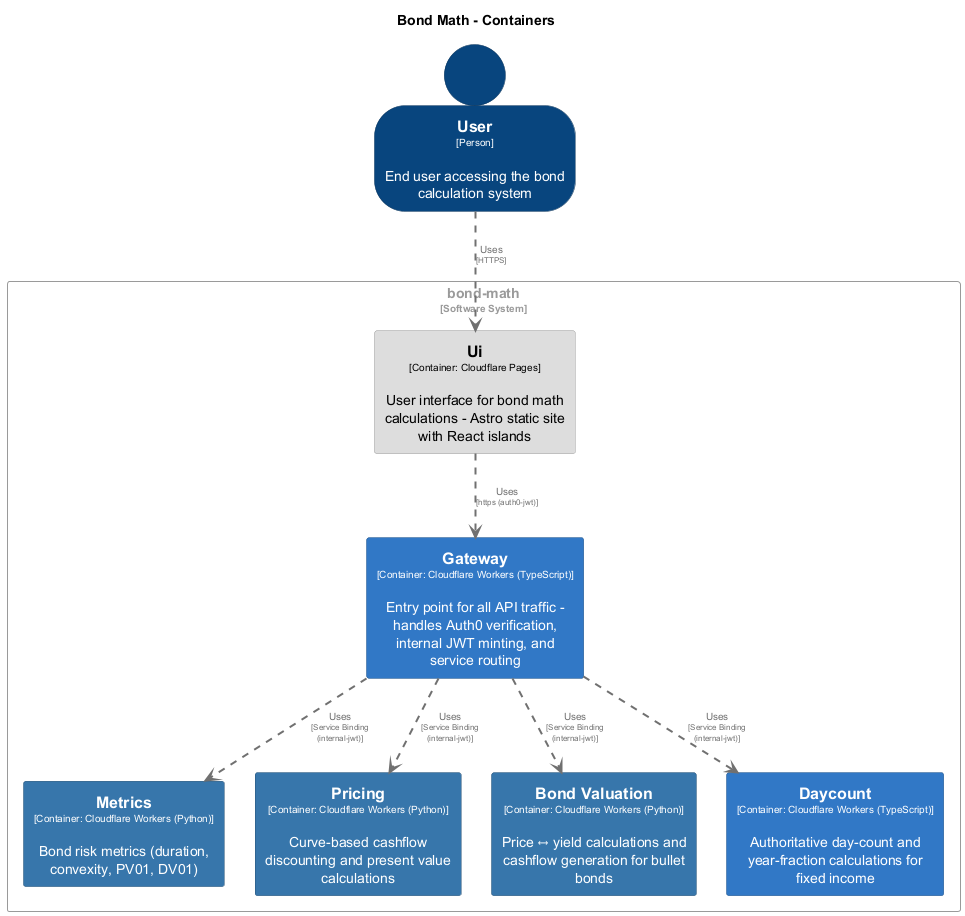

The diagram above was rendered by PlantUML. Its source (embedded in the PNG):
@startuml
set separator none
title Bond Math - Containers

top to bottom direction
skinparam ranksep 60
skinparam nodesep 30

skinparam {
  arrowFontSize 10
  defaultTextAlignment center
  wrapWidth 200
  maxMessageSize 100
}

hide stereotype

skinparam rectangle<<bondmath.BondValuation>> {
  BackgroundColor #3776ab
  FontColor #ffffff
  BorderColor #265277
  shadowing false
}
skinparam rectangle<<bondmath.Daycount>> {
  BackgroundColor #3178c6
  FontColor #ffffff
  BorderColor #22548a
  shadowing false
}
skinparam rectangle<<bondmath.Gateway>> {
  BackgroundColor #3178c6
  FontColor #ffffff
  BorderColor #22548a
  shadowing false
}
skinparam rectangle<<bondmath.Metrics>> {
  BackgroundColor #3776ab
  FontColor #ffffff
  BorderColor #265277
  shadowing false
}
skinparam rectangle<<bondmath.Pricing>> {
  BackgroundColor #3776ab
  FontColor #ffffff
  BorderColor #265277
  shadowing false
}
skinparam rectangle<<bondmath.Ui>> {
  BackgroundColor #dddddd
  FontColor #000000
  BorderColor #9a9a9a
  shadowing false
}
skinparam person<<User>> {
  BackgroundColor #08457e
  FontColor #ffffff
  BorderColor #053058
  shadowing false
}
skinparam rectangle<<bondmath>> {
  BorderColor #9a9a9a
  FontColor #9a9a9a
  shadowing false
}

person "==User\n<size:10>[Person]</size>\n\nEnd user accessing the bond calculation system" <<User>> as User

rectangle "bond-math\n<size:10>[Software System]</size>" <<bondmath>> {
  rectangle "==Gateway\n<size:10>[Container: Cloudflare Workers (TypeScript)]</size>\n\nEntry point for all API traffic - handles Auth0 verification, internal JWT minting, and service routing" <<bondmath.Gateway>> as bondmath.Gateway
  rectangle "==Metrics\n<size:10>[Container: Cloudflare Workers (Python)]</size>\n\nBond risk metrics (duration, convexity, PV01, DV01)" <<bondmath.Metrics>> as bondmath.Metrics
  rectangle "==Pricing\n<size:10>[Container: Cloudflare Workers (Python)]</size>\n\nCurve-based cashflow discounting and present value calculations" <<bondmath.Pricing>> as bondmath.Pricing
  rectangle "==Ui\n<size:10>[Container: Cloudflare Pages]</size>\n\nUser interface for bond math calculations - Astro static site with React islands" <<bondmath.Ui>> as bondmath.Ui
  rectangle "==Bond Valuation\n<size:10>[Container: Cloudflare Workers (Python)]</size>\n\nPrice ↔ yield calculations and cashflow generation for bullet bonds" <<bondmath.BondValuation>> as bondmath.BondValuation
  rectangle "==Daycount\n<size:10>[Container: Cloudflare Workers (TypeScript)]</size>\n\nAuthoritative day-count and year-fraction calculations for fixed income" <<bondmath.Daycount>> as bondmath.Daycount
}

bondmath.Gateway .[#707070,thickness=2].> bondmath.BondValuation : "<color:#707070>Uses\n<color:#707070><size:8>[Service Binding (internal-jwt)]</size>"
bondmath.Gateway .[#707070,thickness=2].> bondmath.Daycount : "<color:#707070>Uses\n<color:#707070><size:8>[Service Binding (internal-jwt)]</size>"
bondmath.Gateway .[#707070,thickness=2].> bondmath.Metrics : "<color:#707070>Uses\n<color:#707070><size:8>[Service Binding (internal-jwt)]</size>"
bondmath.Gateway .[#707070,thickness=2].> bondmath.Pricing : "<color:#707070>Uses\n<color:#707070><size:8>[Service Binding (internal-jwt)]</size>"
bondmath.Ui .[#707070,thickness=2].> bondmath.Gateway : "<color:#707070>Uses\n<color:#707070><size:8>[https (auth0-jwt)]</size>"
User .[#707070,thickness=2].> bondmath.Ui : "<color:#707070>Uses\n<color:#707070><size:8>[HTTPS]</size>"
@enduml